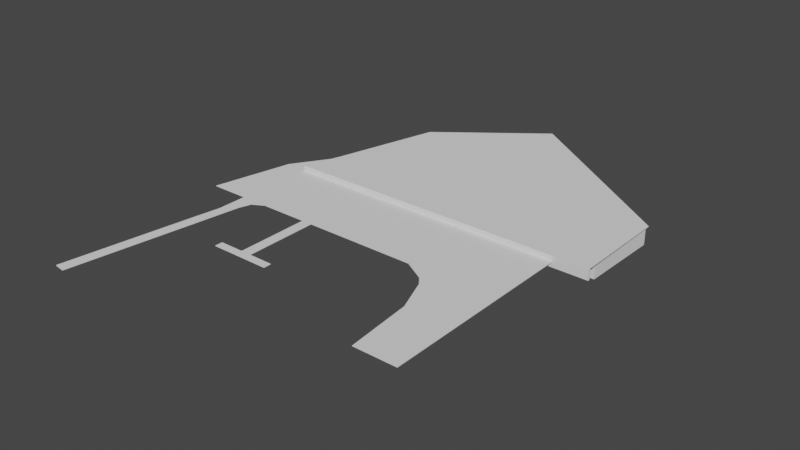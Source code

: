# Source: ground.blend  (saved by Blender 2.92.15; exported with 4.5.12 LTS)
import bpy
from mathutils import Matrix  # noqa: F401  (used for matrix-valued properties, if any)

bpy.ops.wm.read_factory_settings(use_empty=True)
scene = bpy.context.scene
scene.name = 'Scene'

# ---- collections
col_collection = bpy.data.collections.new('Collection'); scene.collection.children.link(col_collection)

# ---- world
world_world = bpy.data.worlds.new('World'); scene.world = world_world
world_world.use_nodes = True; world_world.node_tree.nodes.clear()
_N = world_world.node_tree.nodes; _L = world_world.node_tree.links
n0 = _N.new('ShaderNodeOutputWorld'); n0.name = 'World Output'; n0.location = (300, 300)
n1 = _N.new('ShaderNodeBackground'); n1.name = 'Background'; n1.location = (10, 300)
n1.inputs[0].default_value = (0.05088, 0.05088, 0.05088, 1.0)
_L.new(n1.outputs[0], n0.inputs[0])
n0.is_active_output = True
world_world.color = (0.05088, 0.05088, 0.05088)
world_world.use_sun_shadow = False
world_world.sun_shadow_jitter_overblur = 0.0

# ---- meshes
me_cube_001 = bpy.data.meshes.new('Cube.001')
me_cube_001.from_pydata([(-16.63, -7.106, -0.02299), (-16.63, -7.106, 0.02299), (-15.04, 0.2533, -0.02299), (-15.04, 0.2533, 0.02299), (13.46, -7.106, -0.02299), (13.46, -7.106, 0.02299), (13.46, 0.2533, -0.02299), (13.46, 0.2533, 0.02299), (-11.41, 5.841, -0.02299), (-11.41, 5.841, 0.02299), (13.46, 5.841, -0.02299), (13.46, 5.841, 0.02299), (5.563, 0.2533, 0.02299), (5.563, 0.2533, -0.02299), (-3.103, 17.33, -0.02299), (-3.103, 17.33, 0.02299), (5.122, -7.106, -0.02299), (5.122, -7.106, 0.02299), (6.566, 5.841, -0.02299), (6.566, 5.841, 0.02299), (13.46, -18.34, -0.02299), (13.46, -18.34, 0.02299), (7.187, -8.291, -0.02299), (7.187, -8.291, 0.02299), (7.778, -9.078, 0.02299), (7.778, -9.078, -0.02299), (8.944, -12.17, 0.02299), (8.944, -12.17, -0.02299), (9.486, -18.34, 0.02299), (9.486, -18.34, -0.02299), (-6.07, -7.106, 0.02299), (-6.07, -7.106, -0.02299), (-5.127, -7.106, 0.02299), (-5.127, -7.106, -0.02299), (-6.07, -13.92, 0.02299), (-6.07, -13.92, -0.02299), (-5.127, -13.92, 0.02299), (-5.127, -13.92, -0.02299), (-6.07, -14.63, 0.02299), (-6.07, -14.63, -0.02299), (-5.127, -14.63, 0.02299), (-5.127, -14.63, -0.02299), (-8.318, -13.92, 0.02299), (-8.318, -13.92, -0.02299), (-8.318, -14.63, 0.02299), (-8.318, -14.63, -0.02299), (-2.846, -13.92, 0.02299), (-2.846, -13.92, -0.02299), (-2.846, -14.63, 0.02299), (-2.846, -14.63, -0.02299), (-13.06, -7.106, 0.02299), (-13.06, -7.106, -0.02299), (-10.57, -7.106, 0.02299), (-10.57, -7.106, -0.02299), (-13.06, -7.678, 0.02299), (-13.06, -7.678, -0.02299), (-11.59, -7.678, 0.02299), (-11.59, -7.678, -0.02299), (-13.06, -8.78, 0.02299), (-13.06, -8.78, -0.02299), (-11.93, -8.78, 0.02299), (-11.93, -8.78, -0.02299), (-13.06, -9.93, 0.02299), (-13.06, -9.93, -0.02299), (-12.1, -9.93, 0.02299), (-12.1, -9.93, -0.02299), (-13.43, -12.24, 0.02299), (-13.43, -12.24, -0.02299), (-12.43, -12.24, 0.02299), (-12.43, -12.24, -0.02299), (-15.26, -24.52, 0.02299), (-15.26, -24.52, -0.02299), (-14.24, -24.67, 0.02299), (-14.24, -24.67, -0.02299)], [], [(0, 1, 3, 2), (7, 6, 10, 11), (6, 7, 5, 4), (16, 17, 32, 33), (13, 6, 4, 16), (12, 3, 1, 50, 52, 30, 32, 17), (11, 10, 14, 15), (13, 2, 8, 18), (12, 7, 11, 19), (2, 3, 9, 8), (8, 14, 10, 18), (8, 9, 15, 14), (11, 15, 9, 19), (3, 12, 19, 9), (6, 13, 18, 10), (7, 12, 17, 5), (2, 13, 16, 33, 31, 53, 51, 0), (5, 17, 23, 24, 26, 28, 21), (20, 21, 28, 29), (17, 16, 22, 23), (4, 5, 21, 20), (16, 4, 20, 29, 27, 25, 22), (25, 24, 23, 22), (27, 26, 24, 25), (29, 28, 26, 27), (31, 30, 52, 53), (31, 33, 37, 35), (35, 37, 41, 39), (30, 31, 35, 34), (32, 30, 34, 36), (33, 32, 36, 37), (41, 40, 38, 39), (36, 34, 38, 40), (40, 41, 49, 48), (35, 39, 45, 43), (42, 43, 45, 44), (39, 38, 44, 45), (38, 34, 42, 44), (34, 35, 43, 42), (47, 46, 48, 49), (37, 36, 46, 47), (41, 37, 47, 49), (36, 40, 48, 46), (55, 57, 61, 59), (51, 50, 1, 0), (51, 53, 57, 55), (50, 51, 55, 54), (52, 50, 54, 56), (53, 52, 56, 57), (60, 58, 62, 64), (56, 54, 58, 60), (57, 56, 60, 61), (54, 55, 59, 58), (65, 64, 68, 69), (61, 60, 64, 65), (58, 59, 63, 62), (59, 61, 65, 63), (67, 69, 73, 71), (62, 63, 67, 66), (63, 65, 69, 67), (64, 62, 66, 68), (73, 72, 70, 71), (68, 66, 70, 72), (69, 68, 72, 73), (66, 67, 71, 70)])
_uv = me_cube_001.uv_layers.new(name='UVMap')
_uv.uv.foreach_set('vector', [25.46, -3.304, 25.42, -3.304, 25.42, -9.477, 25.46, -9.477, 25.46, 1.317, 25.42, 1.317, 25.42, -3.304, 25.46, -3.304, 25.42, 1.317, 25.46, 1.317, 25.46, 7.404, 25.42, 7.404, -24.42, 12.38, -24.39, 12.38, -24.39, 20.88, -24.42, 20.88, -6.087, -10.03, 0.4619, -10.03, 0.4619, -3.923, -6.453, -3.923, 18.87, -3.516, 1.783, -3.516, 0.4619, -9.622, 3.425, -9.622, 5.487, -9.622, 9.222, -9.622, 10.0, -9.622, 18.51, -9.622, 25.46, -24.2, 25.5, -24.2, 25.5, -7.475, 25.46, -7.475, -6.087, -10.03, -23.18, -10.03, -20.17, -14.67, -5.254, -14.67, 18.87, -3.516, 25.42, -3.516, 25.42, 1.121, 19.71, 1.121, 25.46, -9.477, 25.42, -9.477, 25.42, -14.28, 25.46, -14.28, -20.17, -14.67, -13.28, -24.2, 0.4619, -14.67, -5.254, -14.67, 25.46, -14.28, 25.42, -14.28, 25.42, -24.2, 25.46, -24.2, 25.42, 1.121, 11.68, 10.65, 4.789, 1.121, 19.71, 1.121, 1.783, -3.516, 18.87, -3.516, 19.71, 1.121, 4.789, 1.121, 0.4619, -10.03, -6.087, -10.03, -5.254, -14.67, 0.4619, -14.67, 25.42, -3.516, 18.87, -3.516, 18.51, -9.622, 25.42, -9.622, -23.18, -10.03, -6.087, -10.03, -6.453, -3.923, -14.96, -3.923, -15.74, -3.923, -19.47, -3.923, -21.54, -3.923, -24.5, -3.923, 25.42, -9.622, 18.51, -9.622, 20.22, -10.61, 20.74, -11.25, 21.7, -13.81, 22.13, -18.94, 25.42, -18.94, -24.16, 13.95, -24.19, 13.95, -24.19, 10.65, -24.16, 10.65, -24.39, 12.38, -24.42, 12.38, -24.42, 10.65, -24.39, 10.65, 25.42, 7.404, 25.46, 7.404, 25.46, 16.69, 25.42, 16.69, -6.453, -3.923, 0.4619, -3.923, 0.4619, 5.397, -2.831, 5.397, -3.259, 0.2688, -4.227, -2.298, -4.739, -2.939, -24.35, 11.26, -24.39, 11.26, -24.39, 10.65, -24.35, 10.65, -24.35, 13.77, -24.39, 13.77, -24.39, 11.26, -24.35, 11.26, -24.35, 18.86, -24.39, 18.86, -24.39, 13.77, -24.35, 13.77, -24.23, 15.22, -24.27, 15.22, -24.27, 11.49, -24.23, 11.49, -15.74, -3.923, -14.96, -3.923, -14.96, 1.73, -15.74, 1.73, -15.74, 1.73, -14.96, 1.73, -14.96, 2.32, -15.74, 2.32, -24.35, 10.65, -24.31, 10.65, -24.31, 16.3, -24.35, 16.3, 10.0, -9.622, 9.222, -9.622, 9.222, -15.28, 10.0, -15.28, -24.27, 16.29, -24.31, 16.29, -24.31, 10.65, -24.27, 10.65, -24.19, 13.3, -24.23, 13.3, -24.23, 12.52, -24.19, 12.52, 10.0, -15.28, 9.222, -15.28, 9.222, -15.87, 10.0, -15.87, -24.23, 13.3, -24.19, 13.3, -24.19, 15.19, -24.23, 15.19, -15.74, 1.73, -15.74, 2.32, -17.61, 2.32, -17.61, 1.73, -24.0, 10.65, -23.97, 10.65, -23.97, 11.24, -24.0, 11.24, -24.19, 12.52, -24.23, 12.52, -24.23, 10.65, -24.19, 10.65, 9.222, -15.87, 9.222, -15.28, 7.357, -15.28, 7.357, -15.87, -24.04, 12.18, -24.08, 12.18, -24.08, 10.65, -24.04, 10.65, -23.93, 11.24, -23.97, 11.24, -23.97, 10.65, -23.93, 10.65, -24.08, 12.21, -24.12, 12.21, -24.12, 10.65, -24.08, 10.65, -14.96, 2.32, -14.96, 1.73, -13.07, 1.73, -13.07, 2.32, 10.0, -15.28, 10.0, -15.87, 11.9, -15.87, 11.9, -15.28, -21.54, -3.448, -20.32, -3.448, -20.6, -2.533, -21.54, -2.533, -24.12, 13.61, -24.16, 13.61, -24.16, 10.65, -24.12, 10.65, -21.54, -3.923, -19.47, -3.923, -20.32, -3.448, -21.54, -3.448, -24.5, 10.65, -24.46, 10.65, -24.46, 11.13, -24.5, 11.13, 5.487, -9.622, 3.425, -9.622, 3.425, -10.1, 4.643, -10.1, -24.23, 11.49, -24.27, 11.49, -24.27, 10.65, -24.23, 10.65, 4.362, -11.01, 3.425, -11.01, 3.425, -11.97, 4.218, -11.97, 4.643, -10.1, 3.425, -10.1, 3.425, -11.01, 4.362, -11.01, -24.42, 24.89, -24.46, 24.89, -24.46, 23.95, -24.42, 23.95, -24.5, 11.13, -24.46, 11.13, -24.46, 12.04, -24.5, 12.04, -24.42, 22.99, -24.46, 22.99, -24.46, 21.06, -24.42, 21.06, -24.42, 23.95, -24.46, 23.95, -24.46, 22.99, -24.42, 22.99, -24.5, 12.04, -24.46, 12.04, -24.46, 12.99, -24.5, 12.99, -21.54, -2.533, -20.6, -2.533, -20.74, -1.579, -21.54, -1.579, -21.84, 0.3354, -21.02, 0.3354, -22.52, 10.65, -23.36, 10.53, -24.5, 12.99, -24.46, 12.99, -24.46, 14.92, -24.5, 14.92, -21.54, -1.579, -20.74, -1.579, -21.02, 0.3354, -21.84, 0.3354, 4.218, -11.97, 3.425, -11.97, 3.117, -13.88, 3.944, -13.88, -24.0, 11.5, -24.04, 11.5, -24.04, 10.65, -24.0, 10.65, 3.944, -13.88, 3.117, -13.88, 1.597, -24.07, 2.443, -24.2, -24.42, 21.06, -24.46, 21.06, -24.46, 10.65, -24.42, 10.65, -24.5, 14.92, -24.46, 14.92, -24.46, 25.19, -24.5, 25.19])
me_cube_001.use_remesh_fix_poles = True
me_cube_001.use_remesh_preserve_attributes = False
me_cube_001.use_mirror_vertex_groups = False
me_cube_001.update()
me_cube_002 = bpy.data.meshes.new('Cube.002')
me_cube_002.from_pydata([(-15.82, -7.505, -0.02299), (-15.82, -7.505, 0.02299), (-14.68, -3.973, -0.02299), (-14.68, -3.973, 0.02299), (13.81, -7.505, -0.02299), (13.81, -7.505, 0.02299), (13.81, -3.973, -0.02299), (13.81, -3.973, 0.02299), (13.81, 1.615, -0.02299), (13.81, 1.615, 0.02299), (-2.745, 13.1, -0.02299), (-2.745, 13.1, 0.02299), (-15.77, -7.336, -0.02299), (-15.77, -7.336, 0.02299), (13.81, -7.336, -0.02299), (13.81, -7.336, 0.02299), (-15.77, -7.336, -0.9941), (-15.82, -7.505, -0.9941), (13.81, -7.505, -0.9941), (13.81, -7.336, -0.9941), (-12.05, 5.91, 0.02299), (-12.05, 5.91, -0.02299)], [], [(12, 13, 3, 2), (7, 6, 8, 9), (14, 15, 5, 4), (0, 12, 16, 17), (9, 8, 10, 11), (10, 8, 6, 2, 21), (7, 9, 11, 20, 3), (13, 15, 7, 3), (1, 5, 15, 13), (2, 6, 14, 12), (6, 7, 15, 14), (0, 1, 13, 12), (16, 19, 18, 17), (14, 4, 18, 19), (0, 17, 18, 4, 5, 1), (12, 14, 19, 16), (2, 3, 20, 21), (21, 20, 11, 10)])
_uv = me_cube_002.uv_layers.new(name='UVMap')
_uv.uv.foreach_set('vector', [3.502, -18.51, 3.502, -18.47, 0.304, -18.47, 0.304, -18.51, 12.31, 1.813, 12.31, 1.771, 17.37, 1.771, 17.37, 1.813, 9.27, 1.771, 9.27, 1.813, 9.117, 1.813, 9.117, 1.771, 3.663, -18.51, 3.502, -18.51, 3.502, -19.39, 3.663, -19.39, 3.663, -18.47, 3.663, -18.51, 18.64, -18.51, 18.64, -18.47, -2.663, 1.813, -17.64, -8.578, -17.64, -13.63, 8.131, -13.63, 5.751, -4.692, 9.166, 5.009, 9.166, 10.06, -5.812, 20.45, -14.23, 13.95, -16.61, 5.009, -17.59, 1.966, 9.166, 1.966, 9.166, 5.009, -16.61, 5.009, -17.64, 1.813, 9.166, 1.813, 9.166, 1.966, -17.59, 1.966, 8.131, -13.63, -17.64, -13.63, -17.64, -16.67, 9.117, -16.67, 12.31, 1.771, 12.31, 1.813, 9.27, 1.813, 9.27, 1.771, 3.663, -18.51, 3.663, -18.47, 3.502, -18.47, 3.502, -18.51, -17.59, -19.55, 9.166, -19.55, 9.166, -19.39, -17.64, -19.39, 9.27, 1.771, 9.117, 1.771, 9.117, 0.8928, 9.27, 0.8928, -17.64, -16.72, -17.64, -17.59, 9.166, -17.59, 9.166, -16.72, 9.166, -16.67, -17.64, -16.67, 9.117, -17.59, -17.64, -17.59, -17.64, -18.47, 9.117, -18.47, 0.304, -18.51, 0.304, -18.47, -8.94, -18.47, -8.94, -18.51, -8.94, -18.51, -8.94, -18.47, -17.64, -18.47, -17.64, -18.51])
me_cube_002.use_remesh_fix_poles = True
me_cube_002.use_remesh_preserve_attributes = False
me_cube_002.use_mirror_vertex_groups = False
me_cube_002.update()
me_cube = bpy.data.meshes.new('Cube')
me_cube.from_pydata([(-0.6918, -5.576, -1.385), (-0.6918, -5.576, 0.04513), (1.437, 2.996, -1.385), (1.437, 2.996, 0.04513), (2.936, -5.576, -1.385), (2.936, -5.576, 0.04513), (3.117, 1.912, -1.385), (3.117, 1.912, 0.04513), (-4.702, 1.694, -1.385), (-4.702, 1.694, 0.04513), (-2.404, 5.582, -1.385), (-2.404, 5.582, 0.04513), (-0.6085, -1.348, -1.385), (-0.4832, 4.289, -1.385), (-0.4832, 4.289, 0.04513), (-0.6085, -1.348, 0.04513), (-0.5159, -4.868, -1.385), (-0.5159, -4.868, 0.04513), (2.951, -4.957, -1.385), (2.951, -4.957, 0.04513), (-4.535, 1.965, -1.385), (-4.535, 1.965, 0.04513), (-0.5982, -0.8825, 0.04513), (-0.5982, -0.8825, -1.385), (0.01361, -2.735, 0.04513), (2.996, -3.095, -1.385), (-3.872, 2.982, 0.04513), (-0.567, 0.5197, -1.385), (0.01361, -2.735, -1.385), (2.996, -3.095, 0.04513), (-3.872, 2.982, -1.385), (-0.567, 0.5197, 0.04513), (-3.628, 0.8964, -1.385), (-3.628, 0.8964, 0.04513), (-1.9, 5.243, -1.385), (-1.9, 5.243, 0.04513), (-3.531, 1.256, 0.04513), (-3.531, 1.256, -1.385), (-2.818, 2.246, -1.385), (-2.818, 2.246, 0.04513), (-3.872, 2.982, 0.04513), (-3.872, 2.982, -1.385), (-2.818, 2.246, -1.385), (-2.818, 2.246, 0.04513)], [], [(37, 32, 8, 20), (2, 3, 7, 6), (18, 19, 5, 4), (4, 5, 1, 0), (16, 18, 4, 0), (19, 17, 1, 5), (30, 26, 11, 10), (35, 34, 10, 11), (32, 33, 9, 8), (39, 35, 11, 26), (24, 3, 14, 31), (0, 1, 15, 12), (3, 2, 13, 14), (16, 0, 12, 23), (28, 16, 23, 27), (1, 17, 22, 15), (33, 36, 21, 9), (8, 9, 21, 20), (29, 24, 17, 19), (28, 25, 18, 16), (25, 29, 19, 18), (34, 38, 30, 10), (6, 7, 29, 25), (2, 6, 25, 28), (7, 3, 24, 29), (2, 28, 27, 13), (17, 24, 31, 22), (22, 31, 39, 36), (13, 27, 38, 34), (27, 23, 37, 38), (15, 22, 36, 33), (31, 14, 35, 39), (12, 15, 33, 32), (14, 13, 34, 35), (23, 12, 32, 37), (38, 37, 36, 39), (21, 36, 37, 20), (42, 43, 40, 41)])
_uv = me_cube.uv_layers.new(name='UVMap')
_uv.uv.foreach_set('vector', [2.563, -12.6, 1.966, -13.32, 4.927, -14.67, 5.388, -13.89, -4.962, -18.15, -4.962, -14.67, -9.827, -14.67, -9.827, -18.15, -18.73, -18.15, -18.73, -14.67, -19.53, -14.67, -19.53, -18.15, 19.33, 8.715, 19.33, 12.19, 10.51, 12.19, 10.51, 8.715, -13.97, -13.47, -18.23, -6.187, -19.53, -6.945, -15.27, -14.67, 9.208, 10.73, 4.944, 3.446, 6.246, 2.24, 10.51, 9.967, 13.41, -18.15, 13.41, -14.67, 6.301, -14.67, 6.301, -18.15, 4.825, -14.67, 4.825, -18.15, 6.301, -18.15, 6.301, -14.67, 13.12, 15.67, 13.12, 19.15, 10.51, 19.15, 10.51, 15.67, -13.39, 6.501, -18.22, 12.38, -19.53, 11.7, -15.8, 5.375, 1.024, 7.079, -9.513, 16.85, -14.52, 14.28, -6.592, 9.667, 20.46, 12.19, 20.46, 15.67, 10.51, 15.67, 10.51, 12.19, -4.962, -14.67, -4.962, -18.15, 0.6697, -18.15, 0.6697, -14.67, -13.97, -13.47, -15.27, -14.67, -6.364, -9.528, -5.384, -8.959, -10.05, -9.833, -13.97, -13.47, -5.384, -8.959, -2.433, -7.245, 6.246, 2.24, 4.944, 3.446, -3.642, 7.953, -2.662, 7.384, -10.99, 3.589, -11.59, 4.315, -14.41, 3.021, -13.95, 2.24, 16.93, -18.15, 16.93, -14.67, 16.05, -14.67, 16.05, -18.15, 5.294, 13.01, 1.024, 7.079, 4.944, 3.446, 9.208, 10.73, -10.05, -9.833, -14.32, -3.902, -18.23, -6.187, -13.97, -13.47, -16.32, -18.15, -16.32, -14.67, -18.73, -14.67, -18.73, -18.15, 9.194, -4.534, 4.361, -10.41, 6.776, -11.54, 10.51, -5.209, -9.827, -18.15, -9.827, -14.67, -16.32, -14.67, -16.32, -18.15, 0.4875, -0.06518, -3.798, 2.24, -14.32, -3.902, -10.05, -9.833, -5.228, 19.15, -9.513, 16.85, 1.024, 7.079, 5.294, 13.01, 0.4875, -0.06518, -10.05, -9.833, -2.433, -7.245, 5.498, -2.637, 4.944, 3.446, 1.024, 7.079, -6.592, 9.667, -3.642, 7.953, -3.642, 7.953, -6.592, 9.667, -13.39, 6.501, -11.59, 4.315, 5.498, -2.637, -2.433, -7.245, 4.361, -10.41, 9.194, -4.534, -2.433, -7.245, -5.384, -8.959, 2.563, -12.6, 4.361, -10.41, -2.662, 7.384, -3.642, 7.953, -11.59, 4.315, -10.99, 3.589, -6.592, 9.667, -14.52, 14.28, -18.22, 12.38, -13.39, 6.501, 20.47, 15.67, 20.47, 19.15, 13.12, 19.15, 13.12, 15.67, 0.6697, -14.67, 0.6697, -18.15, 4.825, -18.15, 4.825, -14.67, -5.384, -8.959, -6.364, -9.528, 1.966, -13.32, 2.563, -12.6, 4.361, -10.41, 2.563, -12.6, -11.59, 4.315, -13.39, 6.501, 16.05, -14.67, -11.59, 4.315, 2.563, -12.6, 16.05, -18.15, 4.361, -10.41, -13.39, 6.501, 13.41, -14.67, 6.776, -11.54])
me_cube.use_remesh_fix_poles = True
me_cube.use_remesh_preserve_attributes = False
me_cube.use_mirror_vertex_groups = False
me_cube.update()

# ---- objects
ob_bottomfloor = bpy.data.objects.new('bottomFloor', me_cube_001)
ob_topfloor = bpy.data.objects.new('topFloor', me_cube_002)
ob_raising = bpy.data.objects.new('raising', me_cube)
ob_hella_new = bpy.data.objects.new('hella new', None)

# ---- transforms, parenting, visibility, modifiers, constraints
ob_bottomfloor.location = (0.0, 0.0, 0.0)
ob_bottomfloor.lineart.crease_threshold = 0.0
ob_topfloor.location = (2.878, 7.653, 0.497)
ob_topfloor.lineart.crease_threshold = 0.0
ob_raising.location = (13.26, 7.517, 0.04233)
ob_raising.lineart.crease_threshold = 0.0
ob_hella_new.location = (1.065, 0.2357, 0.0)
ob_hella_new.scale = (9.409, 9.409, 9.409)
ob_hella_new.empty_display_type = 'IMAGE'
ob_hella_new.empty_display_size = 5.0
ob_hella_new.use_empty_image_alpha = True
ob_hella_new.lineart.crease_threshold = 0.0

# ---- collection membership
col_collection.objects.link(ob_bottomfloor)
col_collection.objects.link(ob_topfloor)
col_collection.objects.link(ob_raising)
col_collection.objects.link(ob_hella_new)

# ---- scene / render settings (as saved in the file)
scene.frame_start = 1; scene.frame_end = 250; scene.frame_set(1)
scene.render.engine = 'BLENDER_EEVEE_NEXT'
scene.cycles.use_denoising = False
scene.cycles.samples = 128
scene.cycles.sampling_pattern = 'TABULATED_SOBOL'
scene.cycles.use_adaptive_sampling = False
scene.cycles.use_light_tree = False
scene.view_settings.view_transform = 'Filmic'
bpy.context.view_layer.update()

# ---- added for rendering (the .blend has no active camera and no usable light): camera, sun
cam_auto = bpy.data.cameras.new('AutoCamera')
cam_auto.lens = 50.0
cam_auto.sensor_width = 36.0
cam_auto.clip_end = 1000.0
ob_auto_camera = bpy.data.objects.new('AutoCamera', cam_auto)
scene.collection.objects.link(ob_auto_camera)
ob_auto_camera.location = (52.1831, -64.539, 41.3093)
ob_auto_camera.rotation_euler = (1.09748, -7.21219e-08, 0.694738)
scene.camera = ob_auto_camera
light_auto_sun = bpy.data.lights.new('AutoSun', 'SUN')
light_auto_sun.energy = 3.0
light_auto_sun.angle = 0.0523599
ob_auto_sun = bpy.data.objects.new('AutoSun', light_auto_sun)
scene.collection.objects.link(ob_auto_sun)
ob_auto_sun.rotation_euler = (0.872665, 0.174533, 0.523599)
bpy.context.view_layer.update()
